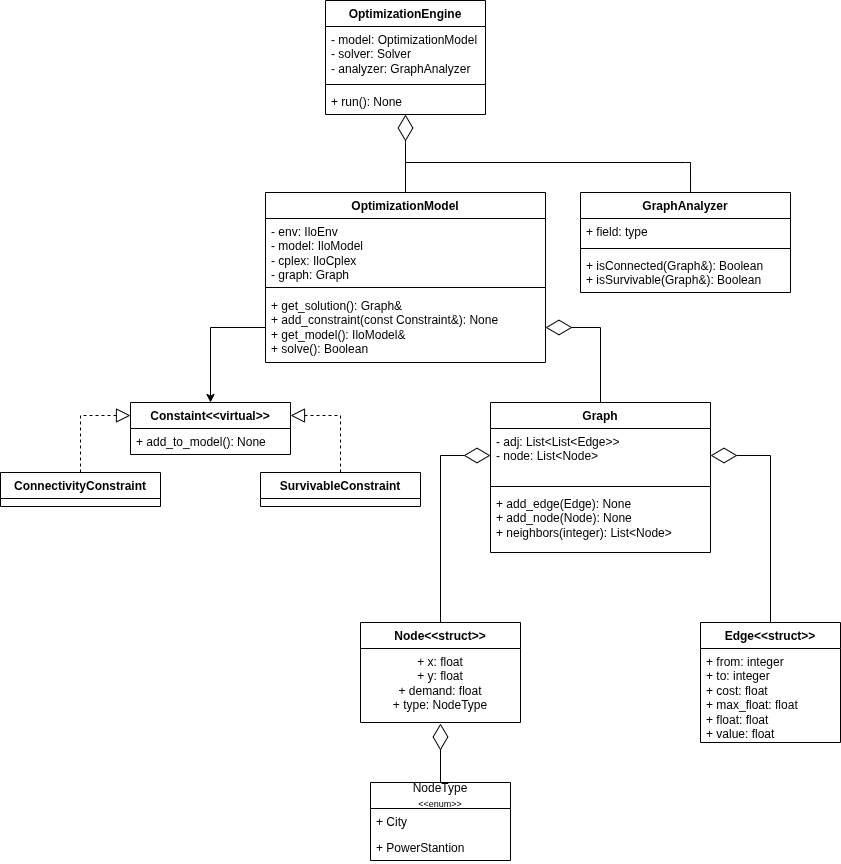

The diagram above was exported from draw.io. Its source (the exported page's mxGraphModel, read from the mxfile embedded in the PNG):
<mxGraphModel dx="1188" dy="711" grid="1" gridSize="10" guides="1" tooltips="1" connect="1" arrows="1" fold="1" page="1" pageScale="1" pageWidth="850" pageHeight="1100" math="0" shadow="0">
  <root>
    <mxCell id="0" />
    <mxCell id="1" parent="0" />
    <mxCell id="Np3qbMdzEkhlMRewgL6E-7" parent="1" style="swimlane;fontStyle=1;align=center;verticalAlign=top;childLayout=stackLayout;horizontal=1;startSize=26;horizontalStack=0;resizeParent=1;resizeParentMax=0;resizeLast=0;collapsible=1;marginBottom=0;whiteSpace=wrap;html=1;" value="OptimizationModel" vertex="1">
      <mxGeometry height="170" width="280" x="285" y="210" as="geometry" />
    </mxCell>
    <mxCell id="wKuqxFr8ArapQdrY8jMN-33" edge="1" parent="Np3qbMdzEkhlMRewgL6E-7" source="Np3qbMdzEkhlMRewgL6E-7" style="endArrow=none;html=1;rounded=0;exitX=0.5;exitY=0;exitDx=0;exitDy=0;" value="">
      <mxGeometry height="50" relative="1" width="50" as="geometry">
        <mxPoint x="135" y="50" as="sourcePoint" />
        <mxPoint x="140" y="-50" as="targetPoint" />
      </mxGeometry>
    </mxCell>
    <mxCell id="Np3qbMdzEkhlMRewgL6E-8" parent="Np3qbMdzEkhlMRewgL6E-7" style="text;strokeColor=none;fillColor=none;align=left;verticalAlign=top;spacingLeft=4;spacingRight=4;overflow=hidden;rotatable=0;points=[[0,0.5],[1,0.5]];portConstraint=eastwest;whiteSpace=wrap;html=1;" value="- env: IloEnv&lt;div&gt;- model: IloModel&lt;/div&gt;&lt;div&gt;- cplex: IloCplex&lt;/div&gt;&lt;div&gt;- graph: Graph&lt;/div&gt;" vertex="1">
      <mxGeometry height="64" width="280" y="26" as="geometry" />
    </mxCell>
    <mxCell id="Np3qbMdzEkhlMRewgL6E-9" parent="Np3qbMdzEkhlMRewgL6E-7" style="line;strokeWidth=1;fillColor=none;align=left;verticalAlign=middle;spacingTop=-1;spacingLeft=3;spacingRight=3;rotatable=0;labelPosition=right;points=[];portConstraint=eastwest;strokeColor=inherit;" value="" vertex="1">
      <mxGeometry height="10" width="280" y="90" as="geometry" />
    </mxCell>
    <mxCell id="Np3qbMdzEkhlMRewgL6E-10" parent="Np3qbMdzEkhlMRewgL6E-7" style="text;strokeColor=none;fillColor=none;align=left;verticalAlign=top;spacingLeft=4;spacingRight=4;overflow=hidden;rotatable=0;points=[[0,0.5],[1,0.5]];portConstraint=eastwest;whiteSpace=wrap;html=1;" value="&lt;div&gt;+ get_solution(): Graph&amp;amp;&lt;/div&gt;&lt;div&gt;+ add_constraint(const Constraint&amp;amp;): None&lt;/div&gt;&lt;div&gt;+ get_model(): IloModel&amp;amp;&lt;/div&gt;&lt;div&gt;+ solve(): Boolean&lt;/div&gt;" vertex="1">
      <mxGeometry height="70" width="280" y="100" as="geometry" />
    </mxCell>
    <mxCell id="Np3qbMdzEkhlMRewgL6E-20" parent="1" style="swimlane;fontStyle=1;align=center;verticalAlign=top;childLayout=stackLayout;horizontal=1;startSize=26;horizontalStack=0;resizeParent=1;resizeParentMax=0;resizeLast=0;collapsible=1;marginBottom=0;whiteSpace=wrap;html=1;" value="Node&amp;lt;&amp;lt;struct&amp;gt;&amp;gt;" vertex="1">
      <mxGeometry height="100" width="160" x="380" y="640" as="geometry" />
    </mxCell>
    <mxCell id="Np3qbMdzEkhlMRewgL6E-21" parent="Np3qbMdzEkhlMRewgL6E-20" style="text;strokeColor=none;fillColor=none;align=center;verticalAlign=top;spacingLeft=4;spacingRight=4;overflow=hidden;rotatable=0;points=[[0,0.5],[1,0.5]];portConstraint=eastwest;whiteSpace=wrap;html=1;" value="+ x: float&lt;div&gt;+ y: float&lt;/div&gt;&lt;div&gt;+ demand: float&lt;/div&gt;&lt;div&gt;+ type: NodeType&lt;/div&gt;" vertex="1">
      <mxGeometry height="74" width="160" y="26" as="geometry" />
    </mxCell>
    <mxCell id="Np3qbMdzEkhlMRewgL6E-49" parent="1" style="swimlane;fontStyle=1;align=center;verticalAlign=top;childLayout=stackLayout;horizontal=1;startSize=26;horizontalStack=0;resizeParent=1;resizeParentMax=0;resizeLast=0;collapsible=1;marginBottom=0;whiteSpace=wrap;html=1;" value="Edge&amp;lt;&amp;lt;struct&amp;gt;&amp;gt;" vertex="1">
      <mxGeometry height="120" width="140" x="720" y="640" as="geometry" />
    </mxCell>
    <mxCell id="Np3qbMdzEkhlMRewgL6E-50" parent="Np3qbMdzEkhlMRewgL6E-49" style="text;strokeColor=none;fillColor=none;align=left;verticalAlign=top;spacingLeft=4;spacingRight=4;overflow=hidden;rotatable=0;points=[[0,0.5],[1,0.5]];portConstraint=eastwest;whiteSpace=wrap;html=1;" value="+ from: integer&lt;div&gt;+ to: integer&lt;br&gt;&lt;div&gt;+ cost: float&lt;/div&gt;&lt;div&gt;+ max_float: float&lt;/div&gt;&lt;div&gt;+ float: float&lt;/div&gt;&lt;div&gt;+ value: float&lt;/div&gt;&lt;/div&gt;" vertex="1">
      <mxGeometry height="94" width="140" y="26" as="geometry" />
    </mxCell>
    <mxCell id="Np3qbMdzEkhlMRewgL6E-57" parent="1" style="swimlane;fontStyle=1;align=center;verticalAlign=top;childLayout=stackLayout;horizontal=1;startSize=26;horizontalStack=0;resizeParent=1;resizeParentMax=0;resizeLast=0;collapsible=1;marginBottom=0;whiteSpace=wrap;html=1;" value="Graph" vertex="1">
      <mxGeometry height="150" width="220" x="510" y="420" as="geometry" />
    </mxCell>
    <mxCell id="Np3qbMdzEkhlMRewgL6E-58" parent="Np3qbMdzEkhlMRewgL6E-57" style="text;strokeColor=none;fillColor=none;align=left;verticalAlign=top;spacingLeft=4;spacingRight=4;overflow=hidden;rotatable=0;points=[[0,0.5],[1,0.5]];portConstraint=eastwest;whiteSpace=wrap;html=1;" value="- adj: List&amp;lt;List&amp;lt;Edge&amp;gt;&amp;gt;&lt;br&gt;&lt;div&gt;- node: List&amp;lt;Node&amp;gt;&lt;/div&gt;" vertex="1">
      <mxGeometry height="54" width="220" y="26" as="geometry" />
    </mxCell>
    <mxCell id="Np3qbMdzEkhlMRewgL6E-59" parent="Np3qbMdzEkhlMRewgL6E-57" style="line;strokeWidth=1;fillColor=none;align=left;verticalAlign=middle;spacingTop=-1;spacingLeft=3;spacingRight=3;rotatable=0;labelPosition=right;points=[];portConstraint=eastwest;strokeColor=inherit;" value="" vertex="1">
      <mxGeometry height="8" width="220" y="80" as="geometry" />
    </mxCell>
    <mxCell id="Np3qbMdzEkhlMRewgL6E-60" parent="Np3qbMdzEkhlMRewgL6E-57" style="text;strokeColor=none;fillColor=none;align=left;verticalAlign=top;spacingLeft=4;spacingRight=4;overflow=hidden;rotatable=0;points=[[0,0.5],[1,0.5]];portConstraint=eastwest;whiteSpace=wrap;html=1;" value="+ add_edge(Edge): None&lt;div&gt;+ add_node(Node): None&lt;/div&gt;&lt;div&gt;+ neighbors(integer): List&amp;lt;Node&amp;gt;&lt;/div&gt;" vertex="1">
      <mxGeometry height="62" width="220" y="88" as="geometry" />
    </mxCell>
    <mxCell id="Np3qbMdzEkhlMRewgL6E-62" edge="1" parent="1" source="Np3qbMdzEkhlMRewgL6E-20" style="endArrow=diamondThin;endFill=0;endSize=24;html=1;rounded=0;entryX=0;entryY=0.5;entryDx=0;entryDy=0;exitX=0.5;exitY=0;exitDx=0;exitDy=0;" target="Np3qbMdzEkhlMRewgL6E-58" value="">
      <mxGeometry relative="1" width="160" as="geometry">
        <Array as="points">
          <mxPoint x="460" y="473" />
        </Array>
        <mxPoint x="435" y="553.24" as="sourcePoint" />
        <mxPoint x="485" y="470" as="targetPoint" />
      </mxGeometry>
    </mxCell>
    <mxCell id="Np3qbMdzEkhlMRewgL6E-63" edge="1" parent="1" source="Np3qbMdzEkhlMRewgL6E-49" style="endArrow=diamondThin;endFill=0;endSize=24;html=1;rounded=0;entryX=1;entryY=0.5;entryDx=0;entryDy=0;exitX=0.5;exitY=0;exitDx=0;exitDy=0;" target="Np3qbMdzEkhlMRewgL6E-58" value="">
      <mxGeometry relative="1" width="160" as="geometry">
        <Array as="points">
          <mxPoint x="790" y="473" />
        </Array>
        <mxPoint x="680" y="500" as="sourcePoint" />
        <mxPoint x="840" y="500" as="targetPoint" />
      </mxGeometry>
    </mxCell>
    <mxCell id="Np3qbMdzEkhlMRewgL6E-65" parent="1" style="swimlane;fontStyle=0;childLayout=stackLayout;horizontal=1;startSize=26;fillColor=none;horizontalStack=0;resizeParent=1;resizeParentMax=0;resizeLast=0;collapsible=1;marginBottom=0;whiteSpace=wrap;html=1;" value="NodeType&lt;div&gt;&lt;font style=&quot;font-size: 9px;&quot;&gt;&amp;lt;&amp;lt;enum&amp;gt;&amp;gt;&lt;/font&gt;&lt;/div&gt;" vertex="1">
      <mxGeometry height="78" width="140" x="390" y="800" as="geometry" />
    </mxCell>
    <mxCell id="Np3qbMdzEkhlMRewgL6E-66" parent="Np3qbMdzEkhlMRewgL6E-65" style="text;strokeColor=none;fillColor=none;align=left;verticalAlign=top;spacingLeft=4;spacingRight=4;overflow=hidden;rotatable=0;points=[[0,0.5],[1,0.5]];portConstraint=eastwest;whiteSpace=wrap;html=1;" value="+ City" vertex="1">
      <mxGeometry height="26" width="140" y="26" as="geometry" />
    </mxCell>
    <mxCell id="Np3qbMdzEkhlMRewgL6E-67" parent="Np3qbMdzEkhlMRewgL6E-65" style="text;strokeColor=none;fillColor=none;align=left;verticalAlign=top;spacingLeft=4;spacingRight=4;overflow=hidden;rotatable=0;points=[[0,0.5],[1,0.5]];portConstraint=eastwest;whiteSpace=wrap;html=1;" value="+ PowerStantion" vertex="1">
      <mxGeometry height="26" width="140" y="52" as="geometry" />
    </mxCell>
    <mxCell id="wKuqxFr8ArapQdrY8jMN-1" parent="1" style="swimlane;fontStyle=1;align=center;verticalAlign=top;childLayout=stackLayout;horizontal=1;startSize=26;horizontalStack=0;resizeParent=1;resizeParentMax=0;resizeLast=0;collapsible=1;marginBottom=0;whiteSpace=wrap;html=1;" value="Constaint&amp;lt;&amp;lt;virtual&amp;gt;&amp;gt;" vertex="1">
      <mxGeometry height="52" width="160" x="150" y="420" as="geometry" />
    </mxCell>
    <mxCell id="wKuqxFr8ArapQdrY8jMN-4" parent="wKuqxFr8ArapQdrY8jMN-1" style="text;strokeColor=none;fillColor=none;align=left;verticalAlign=top;spacingLeft=4;spacingRight=4;overflow=hidden;rotatable=0;points=[[0,0.5],[1,0.5]];portConstraint=eastwest;whiteSpace=wrap;html=1;" value="+ add_to_model(): None" vertex="1">
      <mxGeometry height="26" width="160" y="26" as="geometry" />
    </mxCell>
    <mxCell id="wKuqxFr8ArapQdrY8jMN-5" parent="1" style="swimlane;fontStyle=1;align=center;verticalAlign=top;childLayout=stackLayout;horizontal=1;startSize=26;horizontalStack=0;resizeParent=1;resizeParentMax=0;resizeLast=0;collapsible=1;marginBottom=0;whiteSpace=wrap;html=1;" value="ConnectivityConstraint" vertex="1">
      <mxGeometry height="34" width="160" x="20" y="490" as="geometry" />
    </mxCell>
    <mxCell id="wKuqxFr8ArapQdrY8jMN-9" parent="1" style="swimlane;fontStyle=1;align=center;verticalAlign=top;childLayout=stackLayout;horizontal=1;startSize=26;horizontalStack=0;resizeParent=1;resizeParentMax=0;resizeLast=0;collapsible=1;marginBottom=0;whiteSpace=wrap;html=1;" value="SurvivableConstraint" vertex="1">
      <mxGeometry height="34" width="160" x="280" y="490" as="geometry" />
    </mxCell>
    <mxCell id="wKuqxFr8ArapQdrY8jMN-15" parent="1" style="swimlane;fontStyle=1;align=center;verticalAlign=top;childLayout=stackLayout;horizontal=1;startSize=26;horizontalStack=0;resizeParent=1;resizeParentMax=0;resizeLast=0;collapsible=1;marginBottom=0;whiteSpace=wrap;html=1;" value="OptimizationEngine" vertex="1">
      <mxGeometry height="114" width="160" x="345" y="18" as="geometry" />
    </mxCell>
    <mxCell id="wKuqxFr8ArapQdrY8jMN-16" parent="wKuqxFr8ArapQdrY8jMN-15" style="text;strokeColor=none;fillColor=none;align=left;verticalAlign=top;spacingLeft=4;spacingRight=4;overflow=hidden;rotatable=0;points=[[0,0.5],[1,0.5]];portConstraint=eastwest;whiteSpace=wrap;html=1;" value="- model: OptimizationModel&lt;div&gt;- solver: Solver&lt;/div&gt;&lt;div&gt;- analyzer: GraphAnalyzer&lt;/div&gt;" vertex="1">
      <mxGeometry height="54" width="160" y="26" as="geometry" />
    </mxCell>
    <mxCell id="wKuqxFr8ArapQdrY8jMN-17" parent="wKuqxFr8ArapQdrY8jMN-15" style="line;strokeWidth=1;fillColor=none;align=left;verticalAlign=middle;spacingTop=-1;spacingLeft=3;spacingRight=3;rotatable=0;labelPosition=right;points=[];portConstraint=eastwest;strokeColor=inherit;" value="" vertex="1">
      <mxGeometry height="8" width="160" y="80" as="geometry" />
    </mxCell>
    <mxCell id="wKuqxFr8ArapQdrY8jMN-18" parent="wKuqxFr8ArapQdrY8jMN-15" style="text;strokeColor=none;fillColor=none;align=left;verticalAlign=top;spacingLeft=4;spacingRight=4;overflow=hidden;rotatable=0;points=[[0,0.5],[1,0.5]];portConstraint=eastwest;whiteSpace=wrap;html=1;" value="+ run(): None&amp;nbsp;" vertex="1">
      <mxGeometry height="26" width="160" y="88" as="geometry" />
    </mxCell>
    <mxCell id="wKuqxFr8ArapQdrY8jMN-22" parent="1" style="swimlane;fontStyle=1;align=center;verticalAlign=top;childLayout=stackLayout;horizontal=1;startSize=26;horizontalStack=0;resizeParent=1;resizeParentMax=0;resizeLast=0;collapsible=1;marginBottom=0;whiteSpace=wrap;html=1;" value="GraphAnalyzer" vertex="1">
      <mxGeometry height="100" width="210" x="600" y="210" as="geometry" />
    </mxCell>
    <mxCell id="wKuqxFr8ArapQdrY8jMN-23" parent="wKuqxFr8ArapQdrY8jMN-22" style="text;strokeColor=none;fillColor=none;align=left;verticalAlign=top;spacingLeft=4;spacingRight=4;overflow=hidden;rotatable=0;points=[[0,0.5],[1,0.5]];portConstraint=eastwest;whiteSpace=wrap;html=1;" value="+ field: type" vertex="1">
      <mxGeometry height="26" width="210" y="26" as="geometry" />
    </mxCell>
    <mxCell id="wKuqxFr8ArapQdrY8jMN-24" parent="wKuqxFr8ArapQdrY8jMN-22" style="line;strokeWidth=1;fillColor=none;align=left;verticalAlign=middle;spacingTop=-1;spacingLeft=3;spacingRight=3;rotatable=0;labelPosition=right;points=[];portConstraint=eastwest;strokeColor=inherit;" value="" vertex="1">
      <mxGeometry height="8" width="210" y="52" as="geometry" />
    </mxCell>
    <mxCell id="wKuqxFr8ArapQdrY8jMN-25" parent="wKuqxFr8ArapQdrY8jMN-22" style="text;strokeColor=none;fillColor=none;align=left;verticalAlign=top;spacingLeft=4;spacingRight=4;overflow=hidden;rotatable=0;points=[[0,0.5],[1,0.5]];portConstraint=eastwest;whiteSpace=wrap;html=1;" value="+ isConnected(Graph&amp;amp;): Boolean&lt;div&gt;+ isSurvivable(Graph&amp;amp;): Boolean&lt;/div&gt;" vertex="1">
      <mxGeometry height="40" width="210" y="60" as="geometry" />
    </mxCell>
    <mxCell id="wKuqxFr8ArapQdrY8jMN-26" edge="1" parent="1" source="wKuqxFr8ArapQdrY8jMN-5" style="endArrow=block;dashed=1;endFill=0;endSize=12;html=1;rounded=0;exitX=0.5;exitY=0;exitDx=0;exitDy=0;entryX=0;entryY=0.25;entryDx=0;entryDy=0;" target="wKuqxFr8ArapQdrY8jMN-1" value="">
      <mxGeometry relative="1" width="160" as="geometry">
        <Array as="points">
          <mxPoint x="100" y="433" />
        </Array>
        <mxPoint x="90" y="492.68" as="sourcePoint" />
        <mxPoint x="250" y="492.68" as="targetPoint" />
      </mxGeometry>
    </mxCell>
    <mxCell id="wKuqxFr8ArapQdrY8jMN-27" edge="1" parent="1" source="wKuqxFr8ArapQdrY8jMN-9" style="endArrow=block;dashed=1;endFill=0;endSize=12;html=1;rounded=0;entryX=1;entryY=0.25;entryDx=0;entryDy=0;exitX=0.5;exitY=0;exitDx=0;exitDy=0;" target="wKuqxFr8ArapQdrY8jMN-1" value="">
      <mxGeometry relative="1" width="160" as="geometry">
        <Array as="points">
          <mxPoint x="360" y="433" />
        </Array>
        <mxPoint x="370" y="510" as="sourcePoint" />
        <mxPoint x="410" y="450" as="targetPoint" />
      </mxGeometry>
    </mxCell>
    <mxCell id="wKuqxFr8ArapQdrY8jMN-31" edge="1" parent="1" style="endArrow=none;html=1;rounded=0;" value="">
      <mxGeometry height="50" relative="1" width="50" as="geometry">
        <mxPoint x="425" y="180" as="sourcePoint" />
        <mxPoint x="705" y="180" as="targetPoint" />
      </mxGeometry>
    </mxCell>
    <mxCell id="wKuqxFr8ArapQdrY8jMN-32" edge="1" parent="1" source="wKuqxFr8ArapQdrY8jMN-22" style="endArrow=none;html=1;rounded=0;exitX=0.524;exitY=0;exitDx=0;exitDy=0;exitPerimeter=0;" value="">
      <mxGeometry height="50" relative="1" width="50" as="geometry">
        <Array as="points">
          <mxPoint x="710" y="180" />
        </Array>
        <mxPoint x="660" y="210" as="sourcePoint" />
        <mxPoint x="705" y="180" as="targetPoint" />
      </mxGeometry>
    </mxCell>
    <mxCell id="wKuqxFr8ArapQdrY8jMN-35" edge="1" parent="1" style="endArrow=diamondThin;endFill=0;endSize=24;html=1;rounded=0;entryX=0.5;entryY=1;entryDx=0;entryDy=0;" target="wKuqxFr8ArapQdrY8jMN-15" value="">
      <mxGeometry relative="1" width="160" as="geometry">
        <mxPoint x="425" y="160" as="sourcePoint" />
        <mxPoint x="570" y="150" as="targetPoint" />
      </mxGeometry>
    </mxCell>
    <mxCell id="wKuqxFr8ArapQdrY8jMN-38" edge="1" parent="1" source="Np3qbMdzEkhlMRewgL6E-10" style="edgeStyle=orthogonalEdgeStyle;rounded=0;orthogonalLoop=1;jettySize=auto;html=1;entryX=0.5;entryY=0;entryDx=0;entryDy=0;" target="wKuqxFr8ArapQdrY8jMN-1">
      <mxGeometry relative="1" as="geometry" />
    </mxCell>
    <mxCell id="wKuqxFr8ArapQdrY8jMN-39" edge="1" parent="1" source="Np3qbMdzEkhlMRewgL6E-57" style="endArrow=diamondThin;endFill=0;endSize=24;html=1;rounded=0;entryX=1;entryY=0.5;entryDx=0;entryDy=0;exitX=0.5;exitY=0;exitDx=0;exitDy=0;" target="Np3qbMdzEkhlMRewgL6E-10" value="">
      <mxGeometry relative="1" width="160" as="geometry">
        <Array as="points">
          <mxPoint x="620" y="345" />
        </Array>
        <mxPoint x="590" y="390" as="sourcePoint" />
        <mxPoint x="750" y="390" as="targetPoint" />
      </mxGeometry>
    </mxCell>
    <mxCell id="wKuqxFr8ArapQdrY8jMN-41" edge="1" parent="1" source="Np3qbMdzEkhlMRewgL6E-65" style="endArrow=diamondThin;endFill=0;endSize=24;html=1;rounded=0;exitX=0.5;exitY=0;exitDx=0;exitDy=0;" value="">
      <mxGeometry relative="1" width="160" as="geometry">
        <mxPoint x="360" y="820" as="sourcePoint" />
        <mxPoint x="460" y="741" as="targetPoint" />
      </mxGeometry>
    </mxCell>
  </root>
</mxGraphModel>